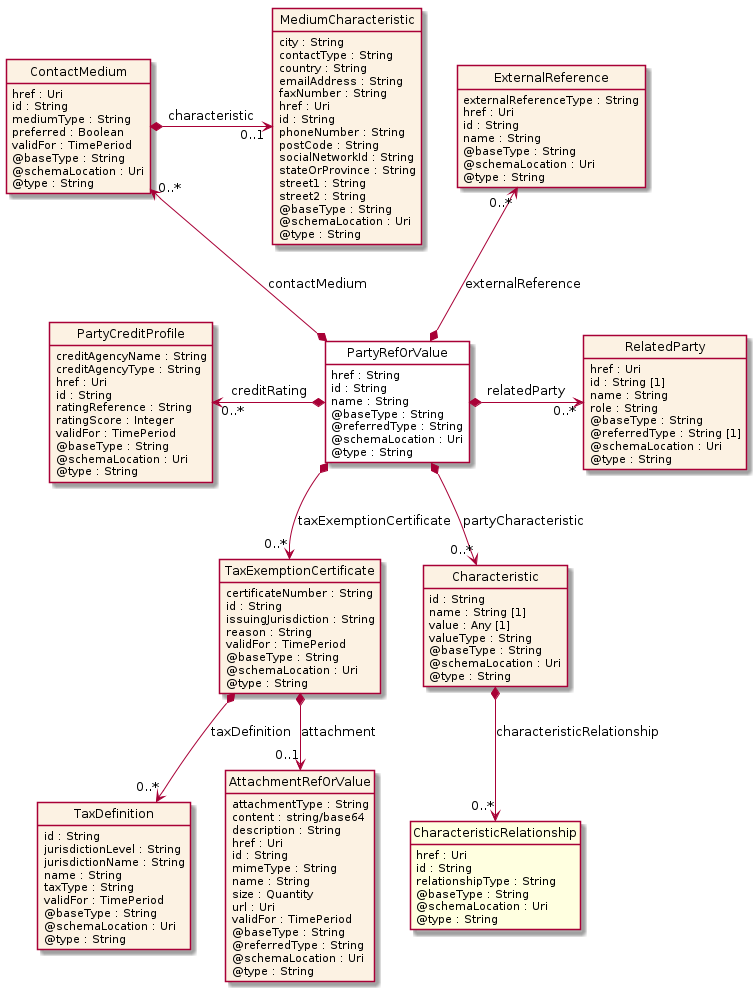

The diagram above was rendered by PlantUML. Its source (embedded in the PNG):
@startuml
hide circle
hide methods
hide stereotype
show <<Enumeration>> stereotype
skinparam class {
   BackgroundColor<<Enumeration>> #E6F5F7
   BackgroundColor<<Ref>> #FFFFE0
   BackgroundColor<<Pivot>> #FFFFFFF
   BackgroundColor<<SimpleType>> #E2F0DA
   BackgroundColor #FCF2E3
}

class PartyRefOrValue <<Pivot>> {
    href : String
    id : String
    name : String
    @baseType : String
    @referredType : String
    @schemaLocation : Uri
    @type : String
}

class TaxExemptionCertificate  {
    certificateNumber : String
    id : String
    issuingJurisdiction : String
    reason : String
    validFor : TimePeriod
    @baseType : String
    @schemaLocation : Uri
    @type : String
}

class TaxDefinition  {
    id : String
    jurisdictionLevel : String
    jurisdictionName : String
    name : String
    taxType : String
    validFor : TimePeriod
    @baseType : String
    @schemaLocation : Uri
    @type : String
}

class AttachmentRefOrValue  {
    attachmentType : String
    content : string/base64
    description : String
    href : Uri
    id : String
    mimeType : String
    name : String
    size : Quantity
    url : Uri
    validFor : TimePeriod
    @baseType : String
    @referredType : String
    @schemaLocation : Uri
    @type : String
}

class Characteristic  {
    id : String
    name : String [1]
    value : Any [1]
    valueType : String
    @baseType : String
    @schemaLocation : Uri
    @type : String
}

class CharacteristicRelationship  <<Ref>> {
    href : Uri
    id : String
    relationshipType : String
    @baseType : String
    @schemaLocation : Uri
    @type : String
}

class ContactMedium  {
    href : Uri
    id : String
    mediumType : String
    preferred : Boolean
    validFor : TimePeriod
    @baseType : String
    @schemaLocation : Uri
    @type : String
}

class MediumCharacteristic  {
    city : String
    contactType : String
    country : String
    emailAddress : String
    faxNumber : String
    href : Uri
    id : String
    phoneNumber : String
    postCode : String
    socialNetworkId : String
    stateOrProvince : String
    street1 : String
    street2 : String
    @baseType : String
    @schemaLocation : Uri
    @type : String
}

class RelatedParty  {
    href : Uri
    id : String [1]
    name : String
    role : String
    @baseType : String
    @referredType : String [1]
    @schemaLocation : Uri
    @type : String
}

class ExternalReference  {
    externalReferenceType : String
    href : Uri
    id : String
    name : String
    @baseType : String
    @schemaLocation : Uri
    @type : String
}

class PartyCreditProfile  {
    creditAgencyName : String
    creditAgencyType : String
    href : Uri
    id : String
    ratingReference : String
    ratingScore : Integer
    validFor : TimePeriod
    @baseType : String
    @schemaLocation : Uri
    @type : String
}

PartyCreditProfile "0..*" <-left-* PartyRefOrValue : creditRating

PartyRefOrValue *-right-> "0..*" RelatedParty : relatedParty

ContactMedium "0..*" <--* PartyRefOrValue : contactMedium

ExternalReference "0..*" <--* PartyRefOrValue : externalReference

PartyRefOrValue *-->  "0..*" Characteristic : partyCharacteristic

PartyRefOrValue *-->  "0..*" TaxExemptionCertificate : taxExemptionCertificate

TaxExemptionCertificate *-->  "0..*" TaxDefinition : taxDefinition

TaxExemptionCertificate *-->  "0..1" AttachmentRefOrValue : attachment

Characteristic *-->  "0..*" CharacteristicRelationship : characteristicRelationship

ContactMedium *-right-> "0..1" MediumCharacteristic : characteristic

@enduml